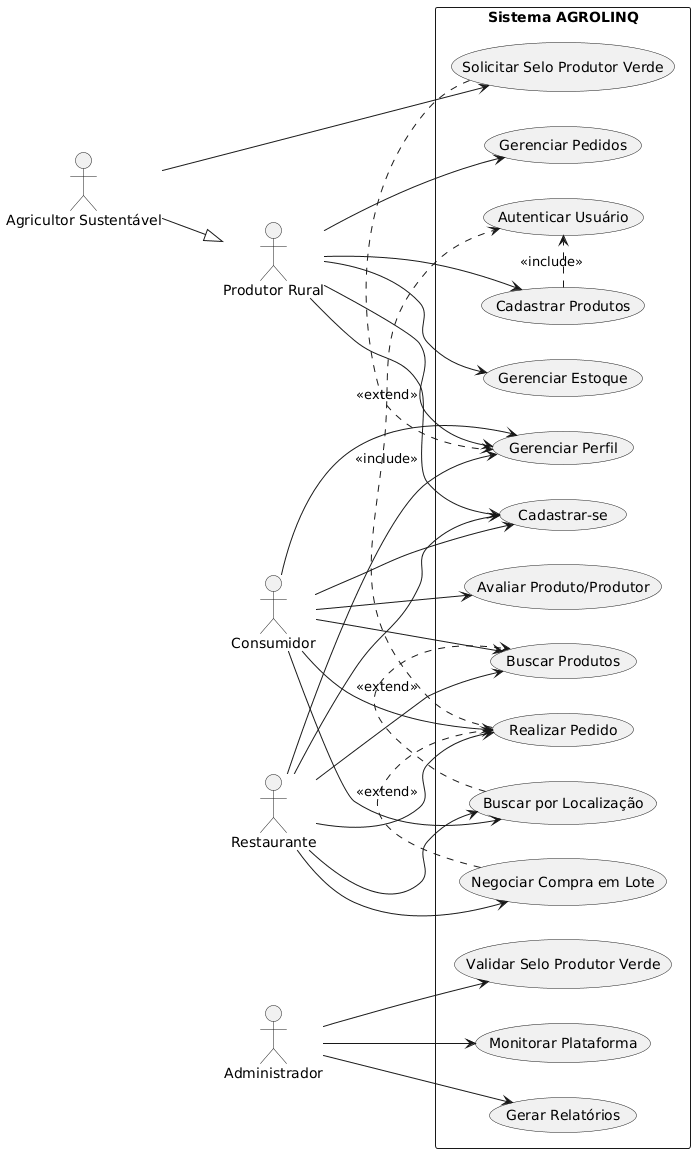

The diagram above was rendered by PlantUML. Its source (embedded in the PNG):
@startuml
left to right direction

actor "Produtor Rural" as Produtor
actor "Agricultor Sustentável" as ProdutorVerde
actor "Consumidor" as Consumidor
actor "Restaurante" as Restaurante
actor "Administrador" as Admin

ProdutorVerde --|> Produtor

rectangle "Sistema AGROLINQ" {
  usecase "Cadastrar-se" as UC_Cadastro
  usecase "Gerenciar Perfil" as UC_Perfil
  usecase "Cadastrar Produtos" as UC_CadProd
  usecase "Gerenciar Estoque" as UC_Estoque
  usecase "Buscar Produtos" as UC_Busca
  usecase "Buscar por Localização" as UC_BuscaLocal
  usecase "Realizar Pedido" as UC_Pedido
  usecase "Negociar Compra em Lote" as UC_Negociar
  usecase "Gerenciar Pedidos" as UC_GerenciarPedidos
  usecase "Avaliar Produto/Produtor" as UC_Avaliar
  usecase "Solicitar Selo Produtor Verde" as UC_SeloSolicitar
  usecase "Validar Selo Produtor Verde" as UC_SeloValidar
  usecase "Monitorar Plataforma" as UC_Monitorar
  usecase "Gerar Relatórios" as UC_Relatorio
  usecase "Autenticar Usuário" as UC_Login
}

Produtor --> UC_Cadastro
Produtor --> UC_Perfil
Produtor --> UC_CadProd
Produtor --> UC_Estoque
Produtor --> UC_GerenciarPedidos

ProdutorVerde --> UC_SeloSolicitar

Consumidor --> UC_Cadastro
Consumidor --> UC_Perfil
Consumidor --> UC_Busca
Consumidor --> UC_BuscaLocal
Consumidor --> UC_Pedido
Consumidor --> UC_Avaliar

Restaurante --> UC_Cadastro
Restaurante --> UC_Perfil
Restaurante --> UC_Busca
Restaurante --> UC_BuscaLocal
Restaurante --> UC_Pedido
Restaurante --> UC_Negociar

Admin --> UC_Monitorar
Admin --> UC_SeloValidar
Admin --> UC_Relatorio

UC_Pedido .> UC_Login : <<include>>
UC_CadProd .> UC_Login : <<include>>
UC_Negociar .> UC_Pedido : <<extend>>
UC_BuscaLocal .> UC_Busca : <<extend>>
UC_SeloSolicitar .> UC_Perfil : <<extend>>
@enduml